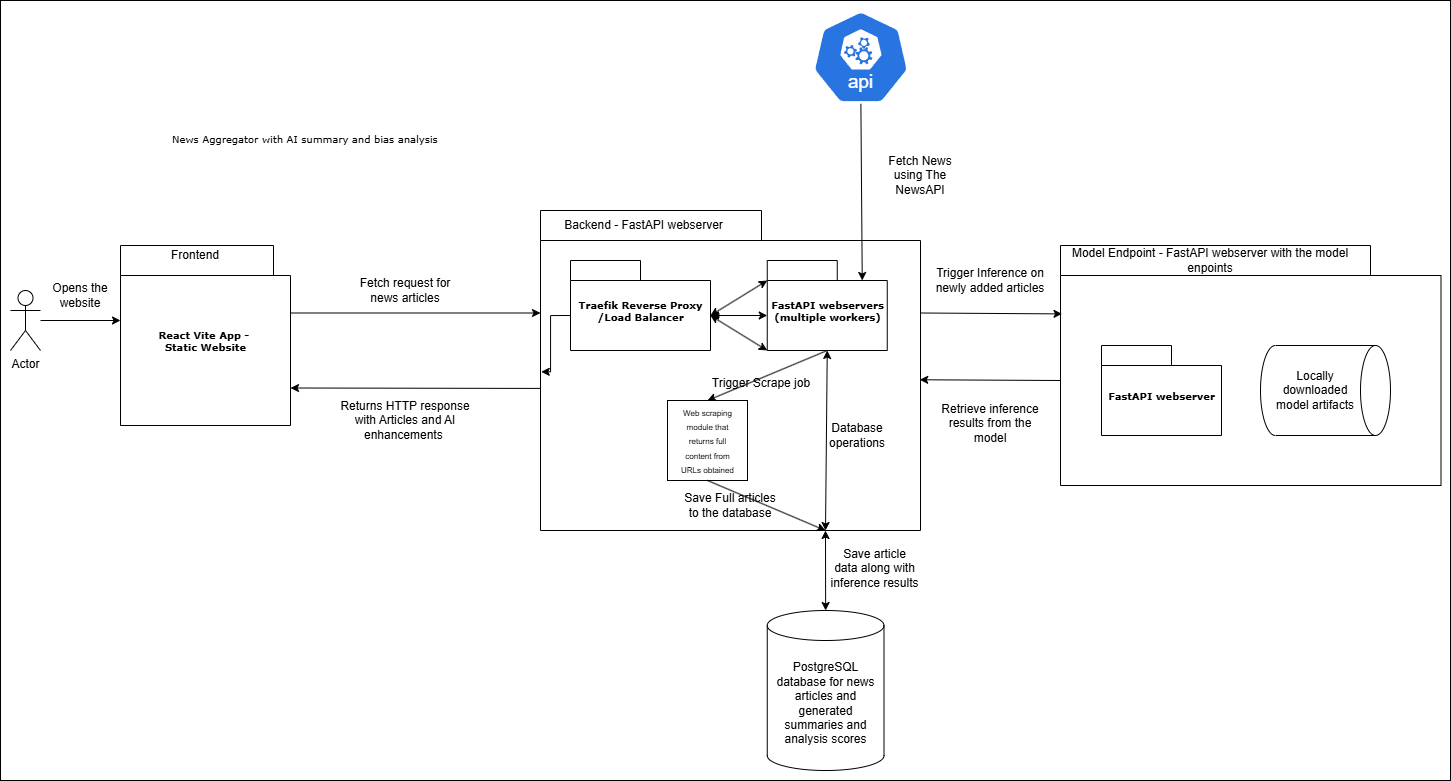

The diagram above was exported from draw.io. Its source (the exported page's mxGraphModel, read from the mxfile embedded in the PNG):
<mxGraphModel dx="1969" dy="908" grid="1" gridSize="10" guides="1" tooltips="1" connect="1" arrows="1" fold="1" page="1" pageScale="1" pageWidth="827" pageHeight="1169" background="none" math="0" shadow="0">
  <root>
    <mxCell id="0" />
    <mxCell id="1" parent="0" />
    <mxCell id="8Drjh29r8j8cx2p2MTYF-1" value="" style="rounded=0;whiteSpace=wrap;html=1;" vertex="1" parent="1">
      <mxGeometry x="160" y="30" width="1450" height="780" as="geometry" />
    </mxCell>
    <mxCell id="6e0c8c40b5770093-47" value="" style="shape=folder;fontStyle=1;spacingTop=10;tabWidth=221;tabHeight=30;tabPosition=left;html=1;rounded=0;shadow=0;comic=0;labelBackgroundColor=none;strokeWidth=1;fontFamily=Verdana;fontSize=10;align=center;" parent="1" vertex="1">
      <mxGeometry x="700" y="240" width="380" height="320" as="geometry" />
    </mxCell>
    <mxCell id="6e0c8c40b5770093-33" value="React Vite App -&amp;nbsp;&lt;div&gt;Static Website&lt;/div&gt;" style="shape=folder;fontStyle=1;spacingTop=10;tabWidth=213;tabHeight=30;tabPosition=left;html=1;rounded=0;shadow=0;comic=0;labelBackgroundColor=none;strokeColor=#000000;strokeWidth=1;fillColor=#ffffff;fontFamily=Verdana;fontSize=10;fontColor=#000000;align=center;" parent="1" vertex="1">
      <mxGeometry x="280" y="275" width="170" height="180" as="geometry" />
    </mxCell>
    <mxCell id="6e0c8c40b5770093-73" value="News Aggregator with AI summary and bias analysis" style="text;html=1;align=left;verticalAlign=top;spacingTop=-4;fontSize=10;fontFamily=Verdana" parent="1" vertex="1">
      <mxGeometry x="330" y="160" width="290" height="20" as="geometry" />
    </mxCell>
    <mxCell id="JP7wYOqVscilr8fFcUYc-3" value="Frontend" style="text;html=1;align=center;verticalAlign=middle;whiteSpace=wrap;rounded=0;" parent="1" vertex="1">
      <mxGeometry x="280" y="270" width="150" height="30" as="geometry" />
    </mxCell>
    <mxCell id="JP7wYOqVscilr8fFcUYc-8" value="Backend - FastAPI webserver" style="text;html=1;align=center;verticalAlign=middle;whiteSpace=wrap;rounded=0;" parent="1" vertex="1">
      <mxGeometry x="680" y="240" width="246.75" height="30" as="geometry" />
    </mxCell>
    <mxCell id="JP7wYOqVscilr8fFcUYc-9" value="FastAPI webservers&lt;div&gt;(multiple workers&lt;span style=&quot;background-color: transparent; color: light-dark(rgb(0, 0, 0), rgb(237, 237, 237));&quot;&gt;)&lt;/span&gt;&lt;/div&gt;" style="shape=folder;fontStyle=1;spacingTop=10;tabWidth=70;tabHeight=20;tabPosition=left;html=1;rounded=0;shadow=0;comic=0;labelBackgroundColor=none;strokeColor=#000000;strokeWidth=1;fillColor=#ffffff;fontFamily=Verdana;fontSize=10;fontColor=#000000;align=center;" parent="1" vertex="1">
      <mxGeometry x="926.75" y="290" width="120" height="90" as="geometry" />
    </mxCell>
    <mxCell id="JP7wYOqVscilr8fFcUYc-14" value="Traefik Reverse Proxy&lt;div&gt;/Load Balancer&lt;/div&gt;" style="shape=folder;fontStyle=1;spacingTop=10;tabWidth=70;tabHeight=20;tabPosition=left;html=1;rounded=0;shadow=0;comic=0;labelBackgroundColor=none;strokeColor=#000000;strokeWidth=1;fillColor=#ffffff;fontFamily=Verdana;fontSize=10;fontColor=#000000;align=center;" parent="1" vertex="1">
      <mxGeometry x="730" y="290" width="140" height="90" as="geometry" />
    </mxCell>
    <mxCell id="JP7wYOqVscilr8fFcUYc-25" value="PostgreSQL database for news articles and generated summaries and analysis scores" style="shape=cylinder3;whiteSpace=wrap;html=1;boundedLbl=1;backgroundOutline=1;size=15;" parent="1" vertex="1">
      <mxGeometry x="926.75" y="640" width="116.75" height="160" as="geometry" />
    </mxCell>
    <mxCell id="JP7wYOqVscilr8fFcUYc-30" value="" style="endArrow=classic;startArrow=classic;html=1;rounded=0;exitX=0;exitY=0;exitDx=140;exitDy=55;exitPerimeter=0;entryX=0;entryY=0;entryDx=0;entryDy=20;entryPerimeter=0;" parent="1" source="JP7wYOqVscilr8fFcUYc-14" target="JP7wYOqVscilr8fFcUYc-9" edge="1">
      <mxGeometry width="50" height="50" relative="1" as="geometry">
        <mxPoint x="876.75" y="400" as="sourcePoint" />
        <mxPoint x="926.75" y="350" as="targetPoint" />
      </mxGeometry>
    </mxCell>
    <mxCell id="JP7wYOqVscilr8fFcUYc-32" value="" style="endArrow=classic;startArrow=classic;html=1;rounded=0;entryX=0;entryY=0;entryDx=0;entryDy=90;entryPerimeter=0;exitX=0;exitY=0;exitDx=140;exitDy=55;exitPerimeter=0;" parent="1" source="JP7wYOqVscilr8fFcUYc-14" target="JP7wYOqVscilr8fFcUYc-9" edge="1">
      <mxGeometry width="50" height="50" relative="1" as="geometry">
        <mxPoint x="883" y="405" as="sourcePoint" />
        <mxPoint x="950" y="405" as="targetPoint" />
      </mxGeometry>
    </mxCell>
    <mxCell id="JP7wYOqVscilr8fFcUYc-34" value="" style="endArrow=classic;startArrow=classic;html=1;rounded=0;exitX=0.5;exitY=0;exitDx=0;exitDy=0;exitPerimeter=0;entryX=0.75;entryY=1;entryDx=0;entryDy=0;entryPerimeter=0;" parent="1" source="JP7wYOqVscilr8fFcUYc-25" target="6e0c8c40b5770093-47" edge="1">
      <mxGeometry width="50" height="50" relative="1" as="geometry">
        <mxPoint x="973.38" y="530" as="sourcePoint" />
        <mxPoint x="1000" y="560" as="targetPoint" />
      </mxGeometry>
    </mxCell>
    <mxCell id="JP7wYOqVscilr8fFcUYc-35" value="" style="shape=folder;fontStyle=1;spacingTop=10;tabWidth=310;tabHeight=30;tabPosition=left;html=1;rounded=0;shadow=0;comic=0;labelBackgroundColor=none;strokeWidth=1;fontFamily=Verdana;fontSize=10;align=center;" parent="1" vertex="1">
      <mxGeometry x="1220" y="275" width="380.5" height="240" as="geometry" />
    </mxCell>
    <mxCell id="JP7wYOqVscilr8fFcUYc-38" value="Model Endpoint - FastAPI webserver with the model enpoints" style="text;html=1;align=center;verticalAlign=middle;whiteSpace=wrap;rounded=0;" parent="1" vertex="1">
      <mxGeometry x="1230" y="275" width="280" height="30" as="geometry" />
    </mxCell>
    <mxCell id="JP7wYOqVscilr8fFcUYc-39" value="FastAPI webserver" style="shape=folder;fontStyle=1;spacingTop=10;tabWidth=70;tabHeight=20;tabPosition=left;html=1;rounded=0;shadow=0;comic=0;labelBackgroundColor=none;strokeColor=#000000;strokeWidth=1;fillColor=#ffffff;fontFamily=Verdana;fontSize=10;fontColor=#000000;align=center;" parent="1" vertex="1">
      <mxGeometry x="1261" y="375" width="120" height="90" as="geometry" />
    </mxCell>
    <mxCell id="JP7wYOqVscilr8fFcUYc-40" value="" style="shape=cylinder3;whiteSpace=wrap;html=1;boundedLbl=1;backgroundOutline=1;size=15;rotation=90;" parent="1" vertex="1">
      <mxGeometry x="1440" y="355" width="90" height="130" as="geometry" />
    </mxCell>
    <mxCell id="JP7wYOqVscilr8fFcUYc-41" value="Locally downloaded model artifacts" style="text;html=1;align=center;verticalAlign=middle;whiteSpace=wrap;rounded=0;" parent="1" vertex="1">
      <mxGeometry x="1430" y="387.5" width="90" height="65" as="geometry" />
    </mxCell>
    <mxCell id="JP7wYOqVscilr8fFcUYc-46" value="Actor" style="shape=umlActor;verticalLabelPosition=bottom;verticalAlign=top;html=1;outlineConnect=0;" parent="1" vertex="1">
      <mxGeometry x="170" y="320" width="30" height="60" as="geometry" />
    </mxCell>
    <mxCell id="JP7wYOqVscilr8fFcUYc-50" value="Opens the website" style="text;html=1;align=center;verticalAlign=middle;whiteSpace=wrap;rounded=0;" parent="1" vertex="1">
      <mxGeometry x="210" y="310" width="60" height="30" as="geometry" />
    </mxCell>
    <mxCell id="JP7wYOqVscilr8fFcUYc-51" value="" style="endArrow=classic;startArrow=classic;html=1;rounded=0;exitX=0;exitY=0;exitDx=140;exitDy=55;exitPerimeter=0;entryX=0;entryY=0;entryDx=0;entryDy=55;entryPerimeter=0;" parent="1" source="JP7wYOqVscilr8fFcUYc-14" target="JP7wYOqVscilr8fFcUYc-9" edge="1">
      <mxGeometry width="50" height="50" relative="1" as="geometry">
        <mxPoint x="877" y="405" as="sourcePoint" />
        <mxPoint x="950" y="370" as="targetPoint" />
      </mxGeometry>
    </mxCell>
    <mxCell id="JP7wYOqVscilr8fFcUYc-52" value="Fetch request for news articles" style="text;html=1;align=center;verticalAlign=middle;whiteSpace=wrap;rounded=0;" parent="1" vertex="1">
      <mxGeometry x="510" y="290" width="110" height="60" as="geometry" />
    </mxCell>
    <mxCell id="JP7wYOqVscilr8fFcUYc-54" value="Returns HTTP response with Articles and AI enhancements&amp;nbsp;" style="text;html=1;align=center;verticalAlign=middle;whiteSpace=wrap;rounded=0;" parent="1" vertex="1">
      <mxGeometry x="490" y="420" width="150" height="60" as="geometry" />
    </mxCell>
    <mxCell id="JP7wYOqVscilr8fFcUYc-56" style="edgeStyle=orthogonalEdgeStyle;rounded=0;orthogonalLoop=1;jettySize=auto;html=1;exitX=0;exitY=0;exitDx=0;exitDy=55;exitPerimeter=0;entryX=0.002;entryY=0.504;entryDx=0;entryDy=0;entryPerimeter=0;" parent="1" source="JP7wYOqVscilr8fFcUYc-14" target="6e0c8c40b5770093-47" edge="1">
      <mxGeometry relative="1" as="geometry" />
    </mxCell>
    <mxCell id="JP7wYOqVscilr8fFcUYc-57" value="" style="whiteSpace=wrap;html=1;aspect=fixed;" parent="1" vertex="1">
      <mxGeometry x="827" y="430" width="80" height="80" as="geometry" />
    </mxCell>
    <mxCell id="JP7wYOqVscilr8fFcUYc-61" value="&lt;font style=&quot;font-size: 8px;&quot;&gt;Web scraping module that returns full content from URLs obtained&lt;/font&gt;" style="text;html=1;align=center;verticalAlign=middle;whiteSpace=wrap;rounded=0;" parent="1" vertex="1">
      <mxGeometry x="834.5" y="437.5" width="65" height="65" as="geometry" />
    </mxCell>
    <mxCell id="JP7wYOqVscilr8fFcUYc-64" value="" style="endArrow=classic;html=1;rounded=0;exitX=0.5;exitY=1;exitDx=0;exitDy=0;exitPerimeter=0;entryX=0.5;entryY=0;entryDx=0;entryDy=0;" parent="1" source="JP7wYOqVscilr8fFcUYc-9" target="JP7wYOqVscilr8fFcUYc-57" edge="1">
      <mxGeometry width="50" height="50" relative="1" as="geometry">
        <mxPoint x="1020" y="460" as="sourcePoint" />
        <mxPoint x="1070" y="410" as="targetPoint" />
      </mxGeometry>
    </mxCell>
    <mxCell id="JP7wYOqVscilr8fFcUYc-65" value="" style="endArrow=classic;html=1;rounded=0;exitX=0.5;exitY=1;exitDx=0;exitDy=0;entryX=0.75;entryY=1;entryDx=0;entryDy=0;entryPerimeter=0;" parent="1" source="JP7wYOqVscilr8fFcUYc-57" target="6e0c8c40b5770093-47" edge="1">
      <mxGeometry width="50" height="50" relative="1" as="geometry">
        <mxPoint x="1010" y="540" as="sourcePoint" />
        <mxPoint x="1060" y="490" as="targetPoint" />
      </mxGeometry>
    </mxCell>
    <mxCell id="JP7wYOqVscilr8fFcUYc-67" value="" style="endArrow=classic;startArrow=classic;html=1;rounded=0;exitX=0.5;exitY=1;exitDx=0;exitDy=0;exitPerimeter=0;entryX=0.75;entryY=1;entryDx=0;entryDy=0;entryPerimeter=0;" parent="1" source="JP7wYOqVscilr8fFcUYc-9" target="6e0c8c40b5770093-47" edge="1">
      <mxGeometry width="50" height="50" relative="1" as="geometry">
        <mxPoint x="1030" y="450" as="sourcePoint" />
        <mxPoint x="1080" y="400" as="targetPoint" />
      </mxGeometry>
    </mxCell>
    <mxCell id="JP7wYOqVscilr8fFcUYc-68" value="Database operations" style="text;html=1;align=center;verticalAlign=middle;whiteSpace=wrap;rounded=0;" parent="1" vertex="1">
      <mxGeometry x="986.75" y="450" width="60" height="30" as="geometry" />
    </mxCell>
    <mxCell id="JP7wYOqVscilr8fFcUYc-69" value="Trigger Scrape job" style="text;html=1;align=center;verticalAlign=middle;whiteSpace=wrap;rounded=0;" parent="1" vertex="1">
      <mxGeometry x="870" y="400" width="101.75" height="25" as="geometry" />
    </mxCell>
    <mxCell id="JP7wYOqVscilr8fFcUYc-70" value="Save Full articles to the database" style="text;html=1;align=center;verticalAlign=middle;whiteSpace=wrap;rounded=0;" parent="1" vertex="1">
      <mxGeometry x="840" y="515" width="100" height="40" as="geometry" />
    </mxCell>
    <mxCell id="JP7wYOqVscilr8fFcUYc-71" value="" style="aspect=fixed;sketch=0;html=1;dashed=0;whitespace=wrap;verticalLabelPosition=bottom;verticalAlign=top;fillColor=#2875E2;strokeColor=#ffffff;points=[[0.005,0.63,0],[0.1,0.2,0],[0.9,0.2,0],[0.5,0,0],[0.995,0.63,0],[0.72,0.99,0],[0.5,1,0],[0.28,0.99,0]];shape=mxgraph.kubernetes.icon2;kubernetesLabel=1;prIcon=api" parent="1" vertex="1">
      <mxGeometry x="971.75" y="40" width="97.27" height="93.38" as="geometry" />
    </mxCell>
    <mxCell id="JP7wYOqVscilr8fFcUYc-72" value="" style="endArrow=classic;html=1;rounded=0;exitX=0.5;exitY=1;exitDx=0;exitDy=0;exitPerimeter=0;entryX=0;entryY=0;entryDx=95;entryDy=20;entryPerimeter=0;" parent="1" source="JP7wYOqVscilr8fFcUYc-71" target="JP7wYOqVscilr8fFcUYc-9" edge="1">
      <mxGeometry width="50" height="50" relative="1" as="geometry">
        <mxPoint x="1090" y="310" as="sourcePoint" />
        <mxPoint x="970" y="270" as="targetPoint" />
      </mxGeometry>
    </mxCell>
    <mxCell id="JP7wYOqVscilr8fFcUYc-76" value="Fetch News using The NewsAPI" style="text;html=1;align=center;verticalAlign=middle;whiteSpace=wrap;rounded=0;" parent="1" vertex="1">
      <mxGeometry x="1040" y="180" width="80.42" height="50" as="geometry" />
    </mxCell>
    <mxCell id="JP7wYOqVscilr8fFcUYc-77" value="" style="endArrow=classic;html=1;rounded=0;exitX=0;exitY=0;exitDx=170;exitDy=67.5;exitPerimeter=0;entryX=0;entryY=0;entryDx=0;entryDy=102.5;entryPerimeter=0;" parent="1" source="6e0c8c40b5770093-33" target="6e0c8c40b5770093-47" edge="1">
      <mxGeometry width="50" height="50" relative="1" as="geometry">
        <mxPoint x="540" y="410" as="sourcePoint" />
        <mxPoint x="590" y="360" as="targetPoint" />
      </mxGeometry>
    </mxCell>
    <mxCell id="JP7wYOqVscilr8fFcUYc-78" value="" style="endArrow=classic;html=1;rounded=0;exitX=0;exitY=0.556;exitDx=0;exitDy=0;exitPerimeter=0;entryX=0;entryY=0;entryDx=170;entryDy=142.5;entryPerimeter=0;" parent="1" source="6e0c8c40b5770093-47" target="6e0c8c40b5770093-33" edge="1">
      <mxGeometry width="50" height="50" relative="1" as="geometry">
        <mxPoint x="550" y="410" as="sourcePoint" />
        <mxPoint x="590" y="360" as="targetPoint" />
      </mxGeometry>
    </mxCell>
    <mxCell id="JP7wYOqVscilr8fFcUYc-81" value="" style="endArrow=classic;html=1;rounded=0;" parent="1" source="JP7wYOqVscilr8fFcUYc-46" edge="1">
      <mxGeometry width="50" height="50" relative="1" as="geometry">
        <mxPoint x="360" y="400" as="sourcePoint" />
        <mxPoint x="280" y="350" as="targetPoint" />
      </mxGeometry>
    </mxCell>
    <mxCell id="JP7wYOqVscilr8fFcUYc-83" value="Trigger Inference on newly added articles" style="text;html=1;align=center;verticalAlign=middle;whiteSpace=wrap;rounded=0;" parent="1" vertex="1">
      <mxGeometry x="1090" y="265" width="120" height="90" as="geometry" />
    </mxCell>
    <mxCell id="JP7wYOqVscilr8fFcUYc-84" value="" style="endArrow=classic;html=1;rounded=0;exitX=0;exitY=0;exitDx=380;exitDy=102.5;exitPerimeter=0;entryX=0.004;entryY=0.285;entryDx=0;entryDy=0;entryPerimeter=0;" parent="1" source="6e0c8c40b5770093-47" target="JP7wYOqVscilr8fFcUYc-35" edge="1">
      <mxGeometry width="50" height="50" relative="1" as="geometry">
        <mxPoint x="1100" y="430" as="sourcePoint" />
        <mxPoint x="1150" y="380" as="targetPoint" />
      </mxGeometry>
    </mxCell>
    <mxCell id="JP7wYOqVscilr8fFcUYc-85" value="" style="endArrow=classic;html=1;rounded=0;exitX=0;exitY=0;exitDx=0;exitDy=135;exitPerimeter=0;entryX=0.998;entryY=0.529;entryDx=0;entryDy=0;entryPerimeter=0;" parent="1" source="JP7wYOqVscilr8fFcUYc-35" target="6e0c8c40b5770093-47" edge="1">
      <mxGeometry width="50" height="50" relative="1" as="geometry">
        <mxPoint x="1160" y="460" as="sourcePoint" />
        <mxPoint x="1210" y="410" as="targetPoint" />
      </mxGeometry>
    </mxCell>
    <mxCell id="JP7wYOqVscilr8fFcUYc-86" value="Retrieve inference results from the model" style="text;html=1;align=center;verticalAlign=middle;whiteSpace=wrap;rounded=0;" parent="1" vertex="1">
      <mxGeometry x="1100" y="425" width="100" height="55" as="geometry" />
    </mxCell>
    <mxCell id="JP7wYOqVscilr8fFcUYc-87" value="Save article data along with inference results" style="text;html=1;align=center;verticalAlign=middle;whiteSpace=wrap;rounded=0;" parent="1" vertex="1">
      <mxGeometry x="989" y="565" width="91" height="65" as="geometry" />
    </mxCell>
  </root>
</mxGraphModel>